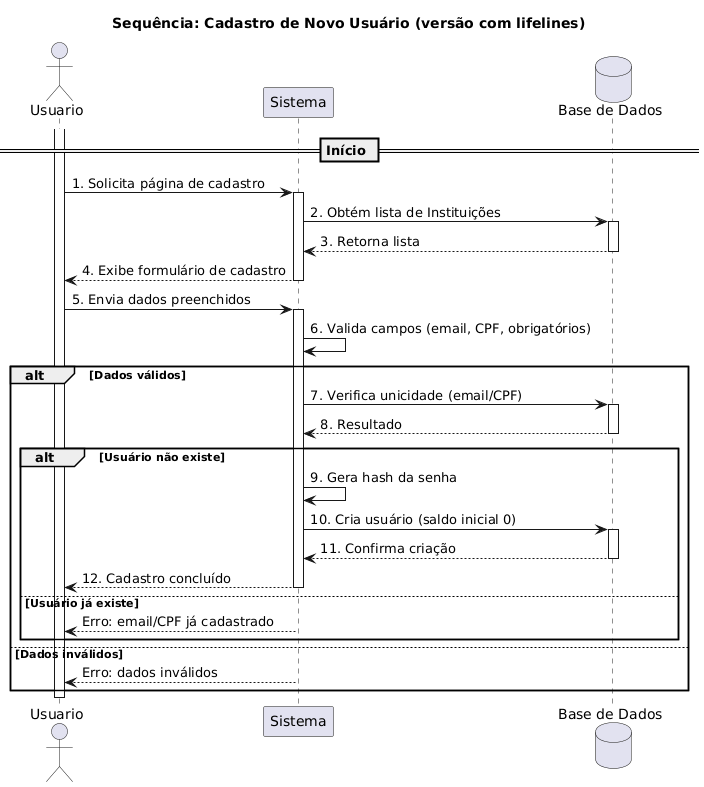

The diagram above was rendered by PlantUML. Its source (embedded in the PNG):
@startuml
title Sequência: Cadastro de Novo Usuário (versão com lifelines)

actor Usuario
participant Sistema
database "Base de Dados" as BD

== Início ==

activate Usuario
Usuario -> Sistema : 1. Solicita página de cadastro
activate Sistema

Sistema -> BD : 2. Obtém lista de Instituições
activate BD
BD --> Sistema : 3. Retorna lista
deactivate BD

Sistema --> Usuario : 4. Exibe formulário de cadastro
deactivate Sistema

Usuario -> Sistema : 5. Envia dados preenchidos
activate Sistema

Sistema -> Sistema : 6. Valida campos (email, CPF, obrigatórios)

alt Dados válidos
    Sistema -> BD : 7. Verifica unicidade (email/CPF)
    activate BD
    BD --> Sistema : 8. Resultado
    deactivate BD

    alt Usuário não existe
        Sistema -> Sistema : 9. Gera hash da senha
        Sistema -> BD : 10. Cria usuário (saldo inicial 0)
        activate BD
        BD --> Sistema : 11. Confirma criação
        deactivate BD

        Sistema --> Usuario : 12. Cadastro concluído
        deactivate Sistema
    else Usuário já existe
        Sistema --> Usuario : Erro: email/CPF já cadastrado
        deactivate Sistema
    end

else Dados inválidos
    Sistema --> Usuario : Erro: dados inválidos
    deactivate Sistema
end

deactivate Usuario
@enduml